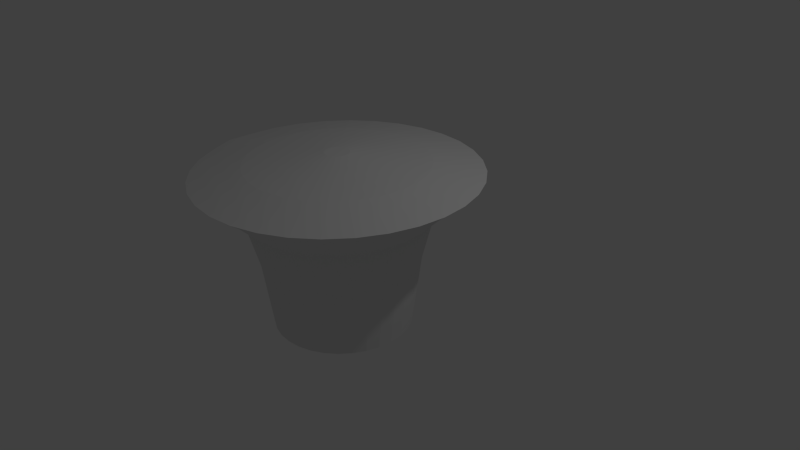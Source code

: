 # Source: Bullet-flat1.blend  (saved by Blender 2.69.0; exported with 4.5.12 LTS)
import bpy
from mathutils import Matrix  # noqa: F401  (used for matrix-valued properties, if any)

bpy.ops.wm.read_factory_settings(use_empty=True)
scene = bpy.context.scene
scene.name = 'Scene'

# ---- collections
col_collection_1 = bpy.data.collections.new('Collection 1'); scene.collection.children.link(col_collection_1)

# ---- world
world_world = bpy.data.worlds.new('World'); scene.world = world_world
world_world.color = (0.05088, 0.05088, 0.05088)
world_world.use_sun_shadow = False
world_world.sun_shadow_jitter_overblur = 0.0
world_world.cycles.sampling_method = 'MANUAL'
world_world.cycles.sample_map_resolution = 256

# ---- cameras
cam_camera = bpy.data.cameras.new('Camera')
cam_camera.clip_end = 100.0
cam_camera.lens = 35.0
cam_camera.sensor_width = 32.0
cam_camera.sensor_height = 18.0
cam_camera.ortho_scale = 7.314
cam_camera.dof.focus_distance = 0.0
cam_camera.dof.aperture_fstop = 128.0

# ---- lights
light_lamp = bpy.data.lights.new('Lamp', 'POINT')
light_lamp.transmission_factor = 0.0
light_lamp.cutoff_distance = 30.0
light_lamp.energy = 100.0
light_lamp.shadow_buffer_clip_start = 1.001
light_lamp.shadow_soft_size = 0.1
light_lamp.shadow_maximum_resolution = 0.006
light_lamp.use_absolute_resolution = True
light_lamp.cycles.use_multiple_importance_sampling = False

# ---- meshes
me_cone_001 = bpy.data.meshes.new('Cone.001')
me_cone_001.from_pydata([(-0.6103, 0.5995, -0.5939), (-0.6103, 0.4509, -1.154), (-0.6103, 0.3281, -2.055), (-0.4392, 0.3112, -2.055), (-0.2746, 0.2613, -2.055), (-0.1229, 0.1802, -2.055), (0.009998, 0.07115, -2.055), (0.1191, -0.06178, -2.055), (0.2002, -0.2134, -2.055), (0.2501, -0.378, -2.055), (0.2669, -0.5491, -2.055), (0.2501, -0.7203, -2.055), (0.2002, -0.8848, -2.055), (0.1191, -1.036, -2.055), (0.009998, -1.169, -2.055), (-0.1229, -1.279, -2.055), (-0.2746, -1.36, -2.055), (-0.4392, -1.41, -2.055), (-0.6103, -1.426, -2.055), (-0.7814, -1.41, -2.055), (-0.946, -1.36, -2.055), (-1.098, -1.279, -2.055), (-1.231, -1.169, -2.055), (-1.34, -1.036, -2.055), (-1.421, -0.8848, -2.055), (-1.471, -0.7203, -2.055), (-1.488, -0.5491, -2.055), (-1.471, -0.378, -2.055), (-1.421, -0.2134, -2.055), (-1.34, -0.06178, -2.055), (-1.231, 0.07115, -2.055), (-1.098, 0.1802, -2.055), (-0.946, 0.2613, -2.055), (-0.7814, 0.3112, -2.055), (-0.6103, 0.9407, -0.2622), (-0.6103, 1.21, -0.06432), (-0.6103, 0.5778, 0.05596), (-0.6103, -0.3945, 0.1772), (-0.5801, -0.3975, 0.1772), (-0.3904, 0.5561, 0.05596), (-0.267, 1.177, -0.06432), (-0.3196, 0.912, -0.2622), (-0.3862, 0.5775, -0.5939), (-0.4152, 0.4316, -1.154), (-0.5511, -0.4063, 0.1772), (-0.179, 0.492, 0.05596), (0.06306, 1.076, -0.06432), (-0.04017, 0.8273, -0.2622), (-0.1707, 0.5121, -0.5939), (-0.2276, 0.3747, -1.154), (-0.5244, -0.4206, 0.1772), (0.01578, 0.3878, 0.05596), (0.3673, 0.9139, -0.06432), (0.2174, 0.6896, -0.2622), (0.02788, 0.406, -0.5939), (-0.05472, 0.2823, -1.154), (-0.5009, -0.4398, 0.1772), (0.1865, 0.2477, 0.05596), (0.6339, 0.6951, -0.06432), (0.4432, 0.5043, -0.2622), (0.202, 0.2631, -0.5939), (0.09681, 0.158, -1.154), (-0.4817, -0.4632, 0.1772), (0.3267, 0.07693, 0.05596), (0.8527, 0.4284, -0.06432), (0.6284, 0.2786, -0.2622), (0.3448, 0.08904, -0.5939), (0.2212, 0.00643, -1.154), (-0.4674, -0.49, 0.1772), (0.4308, -0.1179, 0.05596), (1.015, 0.1242, -0.06432), (0.7661, 0.02098, -0.2622), (0.451, -0.1096, -0.5939), (0.3136, -0.1665, -1.154), (-0.4586, -0.519, 0.1772), (0.495, -0.3293, 0.05596), (1.115, -0.2059, -0.06432), (0.8509, -0.2585, -0.2622), (0.5163, -0.325, -0.5939), (0.3705, -0.354, -1.154), (-0.4557, -0.5491, 0.1772), (0.5166, -0.5491, 0.05596), (1.149, -0.5491, -0.06432), (0.8795, -0.5491, -0.2622), (0.5384, -0.5491, -0.5939), (0.3897, -0.5491, -1.154), (-0.4586, -0.5793, 0.1772), (0.495, -0.769, 0.05596), (1.115, -0.8924, -0.06432), (0.8509, -0.8398, -0.2622), (0.5163, -0.7732, -0.5939), (0.3705, -0.7442, -1.154), (-0.4674, -0.6083, 0.1772), (0.4308, -0.9804, 0.05596), (1.015, -1.222, -0.06432), (0.7661, -1.119, -0.2622), (0.451, -0.9887, -0.5939), (0.3136, -0.9318, -1.154), (-0.4817, -0.6351, 0.1772), (0.3267, -1.175, 0.05596), (0.8527, -1.527, -0.06432), (0.6284, -1.377, -0.2622), (0.3448, -1.187, -0.5939), (0.2212, -1.105, -1.154), (-0.5009, -0.6585, 0.1772), (0.1865, -1.346, 0.05596), (0.6339, -1.793, -0.06432), (0.4432, -1.603, -0.2622), (0.202, -1.361, -0.5939), (0.09681, -1.256, -1.154), (-0.5244, -0.6777, 0.1772), (0.01578, -1.486, 0.05596), (0.3673, -2.012, -0.06432), (0.2174, -1.788, -0.2622), (0.02788, -1.504, -0.5939), (-0.05472, -1.381, -1.154), (-0.5511, -0.692, 0.1772), (-0.179, -1.59, 0.05596), (0.06306, -2.175, -0.06432), (-0.04017, -1.926, -0.2622), (-0.1707, -1.61, -0.5939), (-0.2276, -1.473, -1.154), (-0.5801, -0.7008, 0.1772), (-0.3904, -1.654, 0.05596), (-0.267, -2.275, -0.06432), (-0.3196, -2.01, -0.2622), (-0.3862, -1.676, -0.5939), (-0.4152, -1.53, -1.154), (-0.6103, -0.7038, 0.1772), (-0.6103, -1.676, 0.05596), (-0.6103, -2.309, -0.06432), (-0.6103, -2.039, -0.2622), (-0.6103, -1.698, -0.5939), (-0.6103, -1.549, -1.154), (-0.6405, -0.7008, 0.1772), (-0.8301, -1.654, 0.05596), (-0.9536, -2.275, -0.06432), (-0.9009, -2.01, -0.2622), (-0.8344, -1.676, -0.5939), (-0.8054, -1.53, -1.154), (-0.6695, -0.692, 0.1772), (-1.042, -1.59, 0.05596), (-1.284, -2.175, -0.06432), (-1.18, -1.926, -0.2622), (-1.05, -1.61, -0.5939), (-0.993, -1.473, -1.154), (-0.6962, -0.6777, 0.1772), (-1.236, -1.486, 0.05596), (-1.588, -2.012, -0.06432), (-1.438, -1.788, -0.2622), (-1.248, -1.504, -0.5939), (-1.166, -1.381, -1.154), (-0.7196, -0.6585, 0.1772), (-1.407, -1.346, 0.05596), (-1.854, -1.793, -0.06432), (-1.664, -1.603, -0.2622), (-1.423, -1.361, -0.5939), (-1.317, -1.256, -1.154), (-0.7389, -0.6351, 0.1772), (-1.547, -1.175, 0.05596), (-2.073, -1.527, -0.06432), (-1.849, -1.377, -0.2622), (-1.565, -1.187, -0.5939), (-1.442, -1.105, -1.154), (-0.7532, -0.6083, 0.1772), (-1.651, -0.9804, 0.05596), (-2.236, -1.222, -0.06432), (-1.987, -1.119, -0.2622), (-1.672, -0.9887, -0.5939), (-1.534, -0.9318, -1.154), (-0.762, -0.5793, 0.1772), (-1.716, -0.769, 0.05596), (-2.365, -0.8924, -0.05724), (-2.071, -0.8398, -0.2622), (-1.737, -0.7732, -0.5939), (-1.591, -0.7442, -1.154), (-0.7649, -0.5491, 0.1772), (-1.737, -0.5491, 0.05596), (-2.37, -0.5491, -0.06432), (-2.1, -0.5491, -0.2622), (-1.759, -0.5491, -0.5939), (-1.61, -0.5491, -1.154), (-0.762, -0.519, 0.1772), (-1.716, -0.3293, 0.05596), (-2.336, -0.2059, -0.06432), (-2.071, -0.2585, -0.2622), (-1.737, -0.325, -0.5939), (-1.591, -0.354, -1.154), (-0.7532, -0.49, 0.1772), (-1.651, -0.1179, 0.05596), (-2.236, 0.1242, -0.06432), (-1.987, 0.02098, -0.2622), (-1.672, -0.1096, -0.5939), (-1.534, -0.1665, -1.154), (-0.7389, -0.4632, 0.1772), (-1.547, 0.07693, 0.05596), (-2.073, 0.4284, -0.06432), (-1.849, 0.2786, -0.2622), (-1.565, 0.08904, -0.5939), (-1.442, 0.006431, -1.154), (-0.7196, -0.4398, 0.1772), (-1.407, 0.2477, 0.05596), (-1.854, 0.6951, -0.06432), (-1.664, 0.5043, -0.2622), (-1.423, 0.2631, -0.5939), (-1.317, 0.158, -1.154), (-0.6962, -0.4206, 0.1772), (-1.236, 0.3878, 0.05596), (-1.588, 0.9139, -0.06432), (-1.438, 0.6896, -0.2622), (-1.248, 0.406, -0.5939), (-1.166, 0.2823, -1.154), (-0.6695, -0.4063, 0.1772), (-1.042, 0.492, 0.05596), (-1.284, 1.076, -0.06432), (-1.18, 0.8273, -0.2622), (-1.05, 0.5121, -0.5939), (-0.993, 0.3747, -1.154), (-0.6405, -0.3975, 0.1772), (-0.8301, 0.5561, 0.05596), (-0.9536, 1.177, -0.06432), (-0.9009, 0.912, -0.2622), (-0.8344, 0.5775, -0.5939), (-0.8054, 0.4316, -1.154)], [], [(12, 97, 103, 13), (57, 56, 62, 63), (87, 86, 92, 93), (7, 67, 73, 8), (88, 87, 93, 94), (59, 58, 64, 65), (89, 88, 94, 95), (60, 59, 65, 66), (90, 89, 95, 96), (61, 60, 66, 67), (91, 90, 96, 97), (6, 61, 67, 7), (11, 91, 97, 12), (51, 50, 56, 57), (81, 80, 86, 87), (52, 51, 57, 58), (82, 81, 87, 88), (53, 52, 58, 59), (83, 82, 88, 89), (54, 53, 59, 60), (84, 83, 89, 90), (55, 54, 60, 61), (85, 84, 90, 91), (5, 55, 61, 6), (10, 85, 91, 11), (45, 44, 50, 51), (75, 74, 80, 81), (46, 45, 51, 52), (76, 75, 81, 82), (47, 46, 52, 53), (77, 76, 82, 83), (48, 47, 53, 54), (78, 77, 83, 84), (49, 48, 54, 55), (79, 78, 84, 85), (4, 49, 55, 5), (9, 79, 85, 10), (39, 38, 44, 45), (69, 68, 74, 75), (40, 39, 45, 46), (70, 69, 75, 76), (41, 40, 46, 47), (71, 70, 76, 77), (42, 41, 47, 48), (72, 71, 77, 78), (43, 42, 48, 49), (73, 72, 78, 79), (3, 43, 49, 4), (8, 73, 79, 9), (36, 37, 38, 39), (63, 62, 68, 69), (35, 36, 39, 40), (64, 63, 69, 70), (34, 35, 40, 41), (65, 64, 70, 71), (0, 34, 41, 42), (66, 65, 71, 72), (1, 0, 42, 43), (67, 66, 72, 73), (2, 1, 43, 3), (97, 96, 102, 103), (58, 57, 63, 64), (2, 3, 4, 5, 6, 7, 8, 9, 10, 11, 12, 13, 14, 15, 16, 17, 18, 19, 20, 21, 22, 23, 24, 25, 26, 27, 28, 29, 30, 31, 32, 33), (96, 95, 101, 102), (95, 94, 100, 101), (94, 93, 99, 100), (93, 92, 98, 99), (13, 103, 109, 14), (103, 102, 108, 109), (102, 101, 107, 108), (101, 100, 106, 107), (100, 99, 105, 106), (99, 98, 104, 105), (14, 109, 115, 15), (109, 108, 114, 115), (108, 107, 113, 114), (107, 106, 112, 113), (106, 105, 111, 112), (105, 104, 110, 111), (15, 115, 121, 16), (115, 114, 120, 121), (114, 113, 119, 120), (113, 112, 118, 119), (112, 111, 117, 118), (111, 110, 116, 117), (16, 121, 127, 17), (121, 120, 126, 127), (120, 119, 125, 126), (119, 118, 124, 125), (118, 117, 123, 124), (117, 116, 122, 123), (17, 127, 133, 18), (127, 126, 132, 133), (126, 125, 131, 132), (125, 124, 130, 131), (124, 123, 129, 130), (123, 122, 128, 129), (18, 133, 139, 19), (133, 132, 138, 139), (132, 131, 137, 138), (131, 130, 136, 137), (130, 129, 135, 136), (129, 128, 134, 135), (19, 139, 145, 20), (139, 138, 144, 145), (138, 137, 143, 144), (137, 136, 142, 143), (136, 135, 141, 142), (135, 134, 140, 141), (20, 145, 151, 21), (145, 144, 150, 151), (144, 143, 149, 150), (143, 142, 148, 149), (142, 141, 147, 148), (141, 140, 146, 147), (21, 151, 157, 22), (151, 150, 156, 157), (150, 149, 155, 156), (149, 148, 154, 155), (148, 147, 153, 154), (147, 146, 152, 153), (22, 157, 163, 23), (157, 156, 162, 163), (156, 155, 161, 162), (155, 154, 160, 161), (154, 153, 159, 160), (153, 152, 158, 159), (23, 163, 169, 24), (163, 162, 168, 169), (162, 161, 167, 168), (161, 160, 166, 167), (160, 159, 165, 166), (159, 158, 164, 165), (24, 169, 175, 25), (169, 168, 174, 175), (168, 167, 173, 174), (167, 166, 172, 173), (166, 165, 171, 172), (165, 164, 170, 171), (25, 175, 181, 26), (175, 174, 180, 181), (174, 173, 179, 180), (173, 172, 178, 179), (172, 171, 177, 178), (171, 170, 176, 177), (26, 181, 187, 27), (181, 180, 186, 187), (180, 179, 185, 186), (179, 178, 184, 185), (178, 177, 183, 184), (177, 176, 182, 183), (27, 187, 193, 28), (187, 186, 192, 193), (186, 185, 191, 192), (185, 184, 190, 191), (184, 183, 189, 190), (183, 182, 188, 189), (28, 193, 199, 29), (193, 192, 198, 199), (192, 191, 197, 198), (191, 190, 196, 197), (190, 189, 195, 196), (189, 188, 194, 195), (29, 199, 205, 30), (199, 198, 204, 205), (198, 197, 203, 204), (197, 196, 202, 203), (196, 195, 201, 202), (195, 194, 200, 201), (30, 205, 211, 31), (205, 204, 210, 211), (204, 203, 209, 210), (203, 202, 208, 209), (202, 201, 207, 208), (201, 200, 206, 207), (31, 211, 217, 32), (211, 210, 216, 217), (210, 209, 215, 216), (209, 208, 214, 215), (208, 207, 213, 214), (207, 206, 212, 213), (33, 223, 1, 2), (223, 222, 0, 1), (222, 221, 34, 0), (221, 220, 35, 34), (220, 219, 36, 35), (219, 218, 37, 36), (32, 217, 223, 33), (217, 216, 222, 223), (216, 215, 221, 222), (215, 214, 220, 221), (214, 213, 219, 220), (213, 212, 218, 219), (37, 218, 212, 206, 200, 194, 188, 182, 176, 170, 164, 158, 152, 146, 140, 134, 128, 122, 116, 110, 104, 98, 92, 86, 80, 74, 68, 62, 56, 50, 44, 38)])
me_cone_001.use_remesh_preserve_volume = False
me_cone_001.use_remesh_preserve_attributes = False
me_cone_001.use_mirror_vertex_groups = False
me_cone_001.update()

# ---- objects
ob_cone = bpy.data.objects.new('Cone', me_cone_001)
ob_lamp = bpy.data.objects.new('Lamp', light_lamp)
ob_camera = bpy.data.objects.new('Camera', cam_camera)

# ---- transforms, parenting, visibility, modifiers, constraints
ob_cone.location = (0.6358, 0.001646, 1.396)
ob_cone.lineart.crease_threshold = 0.0
ob_lamp.location = (4.076, 1.005, 5.904)
ob_lamp.rotation_euler = (0.6503, 0.05522, 1.866)
ob_lamp.lock_rotations_4d = False
ob_lamp.empty_display_type = 'ARROWS'
ob_lamp.color = (0.0, 0.0, 0.0, 0.0)
ob_lamp.lineart.crease_threshold = 0.0
ob_camera.location = (7.481, -6.508, 5.344)
ob_camera.rotation_euler = (1.109, 0.01082, 0.8149)
ob_camera.lock_rotations_4d = False
ob_camera.empty_display_type = 'ARROWS'
ob_camera.color = (0.0, 0.0, 0.0, 0.0)
ob_camera.display_type = 'WIRE'
ob_camera.lineart.crease_threshold = 0.0

# ---- collection membership
col_collection_1.objects.link(ob_cone)
col_collection_1.objects.link(ob_lamp)
col_collection_1.objects.link(ob_camera)

# ---- scene / render settings (as saved in the file)
scene.camera = ob_camera
scene.frame_start = 1; scene.frame_end = 250; scene.frame_set(1)
scene.render.engine = 'BLENDER_EEVEE_NEXT'
scene.render.image_settings.color_mode = 'RGB'
scene.render.image_settings.compression = 90
scene.render.resolution_percentage = 50
scene.render.dither_intensity = 0.0
scene.render.bake_margin = 2
scene.render.bake_bias = 0.0
scene.cycles.use_denoising = False
scene.cycles.samples = 10
scene.cycles.sampling_pattern = 'TABULATED_SOBOL'
scene.cycles.light_sampling_threshold = 0.0
scene.cycles.use_adaptive_sampling = False
scene.cycles.use_light_tree = False
scene.cycles.blur_glossy = 0.0
scene.cycles.volume_bounces = 1
scene.cycles.pixel_filter_type = 'GAUSSIAN'
scene.cycles.sample_clamp_indirect = 0.0
scene.view_settings.view_transform = 'Standard'
bpy.context.view_layer.update()
